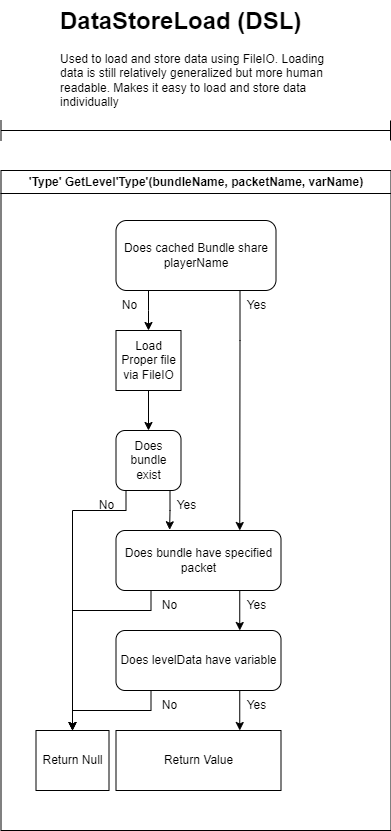

The diagram above was exported from draw.io. Its source (the exported page's mxGraphModel, read from the mxfile embedded in the PNG):
<mxGraphModel dx="1728" dy="950" grid="1" gridSize="10" guides="1" tooltips="1" connect="1" arrows="1" fold="1" page="1" pageScale="1" pageWidth="850" pageHeight="1100" math="0" shadow="0">
  <root>
    <mxCell id="0" />
    <mxCell id="1" parent="0" />
    <mxCell id="GlrFHEQZ6RKS9aAj7Upp-1" value="" style="shape=crossbar;whiteSpace=wrap;html=1;rounded=1;" parent="1" vertex="1">
      <mxGeometry x="230.5" y="170" width="389.5" height="20" as="geometry" />
    </mxCell>
    <mxCell id="GlrFHEQZ6RKS9aAj7Upp-10" value="'Type' GetLevel'Type'(bundleName, packetName, varName)" style="swimlane;whiteSpace=wrap;html=1;" parent="1" vertex="1">
      <mxGeometry x="230.5" y="220" width="390" height="660" as="geometry" />
    </mxCell>
    <mxCell id="GlrFHEQZ6RKS9aAj7Upp-50" style="edgeStyle=orthogonalEdgeStyle;rounded=0;orthogonalLoop=1;jettySize=auto;html=1;entryX=0.75;entryY=0;entryDx=0;entryDy=0;" parent="GlrFHEQZ6RKS9aAj7Upp-10" source="GlrFHEQZ6RKS9aAj7Upp-13" target="GlrFHEQZ6RKS9aAj7Upp-45" edge="1">
      <mxGeometry relative="1" as="geometry">
        <Array as="points">
          <mxPoint x="239" y="170" />
          <mxPoint x="239" y="170" />
        </Array>
      </mxGeometry>
    </mxCell>
    <mxCell id="GlrFHEQZ6RKS9aAj7Upp-55" style="edgeStyle=orthogonalEdgeStyle;rounded=0;orthogonalLoop=1;jettySize=auto;html=1;entryX=0.5;entryY=0;entryDx=0;entryDy=0;" parent="GlrFHEQZ6RKS9aAj7Upp-10" source="GlrFHEQZ6RKS9aAj7Upp-13" target="GlrFHEQZ6RKS9aAj7Upp-43" edge="1">
      <mxGeometry relative="1" as="geometry">
        <Array as="points">
          <mxPoint x="148" y="140" />
        </Array>
      </mxGeometry>
    </mxCell>
    <mxCell id="GlrFHEQZ6RKS9aAj7Upp-13" value="Does cached Bundle share playerName" style="rounded=1;whiteSpace=wrap;html=1;" parent="GlrFHEQZ6RKS9aAj7Upp-10" vertex="1">
      <mxGeometry x="115" y="50" width="160" height="70" as="geometry" />
    </mxCell>
    <mxCell id="GlrFHEQZ6RKS9aAj7Upp-56" style="edgeStyle=orthogonalEdgeStyle;rounded=0;orthogonalLoop=1;jettySize=auto;html=1;entryX=0.5;entryY=0;entryDx=0;entryDy=0;" parent="GlrFHEQZ6RKS9aAj7Upp-10" source="GlrFHEQZ6RKS9aAj7Upp-43" target="GlrFHEQZ6RKS9aAj7Upp-44" edge="1">
      <mxGeometry relative="1" as="geometry" />
    </mxCell>
    <mxCell id="GlrFHEQZ6RKS9aAj7Upp-43" value="Load Proper file via FileIO" style="rounded=0;whiteSpace=wrap;html=1;" parent="GlrFHEQZ6RKS9aAj7Upp-10" vertex="1">
      <mxGeometry x="115" y="160" width="65" height="60" as="geometry" />
    </mxCell>
    <mxCell id="GlrFHEQZ6RKS9aAj7Upp-52" style="edgeStyle=orthogonalEdgeStyle;rounded=0;orthogonalLoop=1;jettySize=auto;html=1;entryX=0.75;entryY=0;entryDx=0;entryDy=0;" parent="GlrFHEQZ6RKS9aAj7Upp-10" source="GlrFHEQZ6RKS9aAj7Upp-45" target="GlrFHEQZ6RKS9aAj7Upp-47" edge="1">
      <mxGeometry relative="1" as="geometry">
        <Array as="points">
          <mxPoint x="239" y="410" />
        </Array>
      </mxGeometry>
    </mxCell>
    <mxCell id="GlrFHEQZ6RKS9aAj7Upp-58" style="edgeStyle=orthogonalEdgeStyle;rounded=0;orthogonalLoop=1;jettySize=auto;html=1;entryX=0.5;entryY=0;entryDx=0;entryDy=0;" parent="GlrFHEQZ6RKS9aAj7Upp-10" source="GlrFHEQZ6RKS9aAj7Upp-45" target="GlrFHEQZ6RKS9aAj7Upp-48" edge="1">
      <mxGeometry relative="1" as="geometry">
        <Array as="points">
          <mxPoint x="150" y="440" />
          <mxPoint x="72" y="440" />
        </Array>
      </mxGeometry>
    </mxCell>
    <mxCell id="GlrFHEQZ6RKS9aAj7Upp-45" value="Does bundle have specified packet" style="rounded=1;whiteSpace=wrap;html=1;" parent="GlrFHEQZ6RKS9aAj7Upp-10" vertex="1">
      <mxGeometry x="115" y="360" width="165" height="60" as="geometry" />
    </mxCell>
    <mxCell id="GlrFHEQZ6RKS9aAj7Upp-46" value="Return Value" style="rounded=0;whiteSpace=wrap;html=1;" parent="GlrFHEQZ6RKS9aAj7Upp-10" vertex="1">
      <mxGeometry x="115" y="560" width="165" height="60" as="geometry" />
    </mxCell>
    <mxCell id="GlrFHEQZ6RKS9aAj7Upp-53" style="edgeStyle=orthogonalEdgeStyle;rounded=0;orthogonalLoop=1;jettySize=auto;html=1;entryX=0.75;entryY=0;entryDx=0;entryDy=0;" parent="GlrFHEQZ6RKS9aAj7Upp-10" source="GlrFHEQZ6RKS9aAj7Upp-47" target="GlrFHEQZ6RKS9aAj7Upp-46" edge="1">
      <mxGeometry relative="1" as="geometry">
        <Array as="points">
          <mxPoint x="239" y="510" />
        </Array>
      </mxGeometry>
    </mxCell>
    <mxCell id="GlrFHEQZ6RKS9aAj7Upp-54" style="edgeStyle=orthogonalEdgeStyle;rounded=0;orthogonalLoop=1;jettySize=auto;html=1;entryX=0.5;entryY=0;entryDx=0;entryDy=0;" parent="GlrFHEQZ6RKS9aAj7Upp-10" source="GlrFHEQZ6RKS9aAj7Upp-47" target="GlrFHEQZ6RKS9aAj7Upp-48" edge="1">
      <mxGeometry relative="1" as="geometry">
        <Array as="points">
          <mxPoint x="150" y="540" />
          <mxPoint x="72" y="540" />
        </Array>
      </mxGeometry>
    </mxCell>
    <mxCell id="GlrFHEQZ6RKS9aAj7Upp-47" value="Does levelData have variable" style="rounded=1;whiteSpace=wrap;html=1;" parent="GlrFHEQZ6RKS9aAj7Upp-10" vertex="1">
      <mxGeometry x="115" y="460" width="165" height="60" as="geometry" />
    </mxCell>
    <mxCell id="GlrFHEQZ6RKS9aAj7Upp-62" style="edgeStyle=orthogonalEdgeStyle;rounded=0;orthogonalLoop=1;jettySize=auto;html=1;entryX=0.5;entryY=0;entryDx=0;entryDy=0;" parent="GlrFHEQZ6RKS9aAj7Upp-10" source="GlrFHEQZ6RKS9aAj7Upp-44" target="GlrFHEQZ6RKS9aAj7Upp-48" edge="1">
      <mxGeometry relative="1" as="geometry">
        <Array as="points">
          <mxPoint x="125" y="340" />
          <mxPoint x="71" y="340" />
        </Array>
      </mxGeometry>
    </mxCell>
    <mxCell id="GlrFHEQZ6RKS9aAj7Upp-44" value="Does bundle exist" style="rounded=1;whiteSpace=wrap;html=1;" parent="GlrFHEQZ6RKS9aAj7Upp-10" vertex="1">
      <mxGeometry x="115" y="260" width="65" height="60" as="geometry" />
    </mxCell>
    <mxCell id="GlrFHEQZ6RKS9aAj7Upp-48" value="Return Null" style="rounded=0;whiteSpace=wrap;html=1;" parent="GlrFHEQZ6RKS9aAj7Upp-10" vertex="1">
      <mxGeometry x="35" y="560" width="73" height="60" as="geometry" />
    </mxCell>
    <mxCell id="GlrFHEQZ6RKS9aAj7Upp-61" style="edgeStyle=orthogonalEdgeStyle;rounded=0;orthogonalLoop=1;jettySize=auto;html=1;entryX=0.325;entryY=-0.012;entryDx=0;entryDy=0;entryPerimeter=0;" parent="GlrFHEQZ6RKS9aAj7Upp-10" source="GlrFHEQZ6RKS9aAj7Upp-44" target="GlrFHEQZ6RKS9aAj7Upp-45" edge="1">
      <mxGeometry relative="1" as="geometry">
        <Array as="points">
          <mxPoint x="169" y="340" />
          <mxPoint x="169" y="340" />
        </Array>
      </mxGeometry>
    </mxCell>
    <mxCell id="GlrFHEQZ6RKS9aAj7Upp-66" value="Yes" style="text;html=1;align=center;verticalAlign=middle;resizable=0;points=[];autosize=1;strokeColor=none;fillColor=none;" parent="GlrFHEQZ6RKS9aAj7Upp-10" vertex="1">
      <mxGeometry x="235" y="120" width="40" height="30" as="geometry" />
    </mxCell>
    <mxCell id="GlrFHEQZ6RKS9aAj7Upp-67" value="Yes" style="text;html=1;align=center;verticalAlign=middle;resizable=0;points=[];autosize=1;strokeColor=none;fillColor=none;" parent="GlrFHEQZ6RKS9aAj7Upp-10" vertex="1">
      <mxGeometry x="235" y="420" width="40" height="30" as="geometry" />
    </mxCell>
    <mxCell id="GlrFHEQZ6RKS9aAj7Upp-68" value="Yes" style="text;html=1;align=center;verticalAlign=middle;resizable=0;points=[];autosize=1;strokeColor=none;fillColor=none;" parent="GlrFHEQZ6RKS9aAj7Upp-10" vertex="1">
      <mxGeometry x="235" y="520" width="40" height="30" as="geometry" />
    </mxCell>
    <mxCell id="GlrFHEQZ6RKS9aAj7Upp-69" value="Yes" style="text;html=1;align=center;verticalAlign=middle;resizable=0;points=[];autosize=1;strokeColor=none;fillColor=none;" parent="GlrFHEQZ6RKS9aAj7Upp-10" vertex="1">
      <mxGeometry x="165" y="320" width="40" height="30" as="geometry" />
    </mxCell>
    <mxCell id="GlrFHEQZ6RKS9aAj7Upp-63" value="No" style="text;html=1;align=center;verticalAlign=middle;resizable=0;points=[];autosize=1;strokeColor=none;fillColor=none;" parent="GlrFHEQZ6RKS9aAj7Upp-10" vertex="1">
      <mxGeometry x="85" y="320" width="40" height="30" as="geometry" />
    </mxCell>
    <mxCell id="sJx02iiz1xku1BN8JxHA-1" value="No" style="text;html=1;align=center;verticalAlign=middle;resizable=0;points=[];autosize=1;strokeColor=none;fillColor=none;" vertex="1" parent="GlrFHEQZ6RKS9aAj7Upp-10">
      <mxGeometry x="108" y="120" width="40" height="30" as="geometry" />
    </mxCell>
    <mxCell id="GlrFHEQZ6RKS9aAj7Upp-64" value="No" style="text;html=1;align=center;verticalAlign=middle;resizable=0;points=[];autosize=1;strokeColor=none;fillColor=none;" parent="GlrFHEQZ6RKS9aAj7Upp-10" vertex="1">
      <mxGeometry x="148" y="420" width="40" height="30" as="geometry" />
    </mxCell>
    <mxCell id="GlrFHEQZ6RKS9aAj7Upp-65" value="No" style="text;html=1;align=center;verticalAlign=middle;resizable=0;points=[];autosize=1;strokeColor=none;fillColor=none;" parent="GlrFHEQZ6RKS9aAj7Upp-10" vertex="1">
      <mxGeometry x="148" y="520" width="40" height="30" as="geometry" />
    </mxCell>
    <mxCell id="GlrFHEQZ6RKS9aAj7Upp-32" value="&lt;h1 style=&quot;margin-top: 0px;&quot;&gt;DataStoreLoad (DSL)&lt;/h1&gt;&lt;p&gt;Used to load and store data using FileIO. Loading data is still relatively generalized but more human readable. Makes it easy to load and store data individually&lt;/p&gt;" style="text;html=1;whiteSpace=wrap;overflow=hidden;rounded=0;" parent="1" vertex="1">
      <mxGeometry x="288" y="50" width="275" height="120" as="geometry" />
    </mxCell>
  </root>
</mxGraphModel>